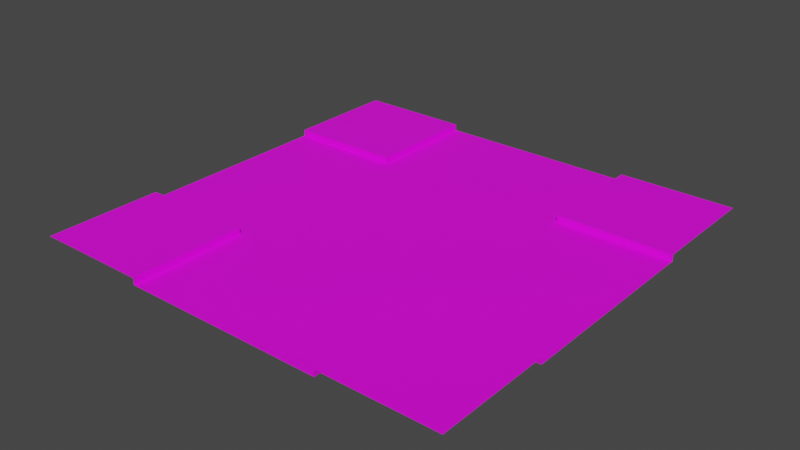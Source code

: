 # Source: crossjunction.blend  (saved by Blender 3.4.6; exported with 4.5.12 LTS)
import bpy
from mathutils import Matrix  # noqa: F401  (used for matrix-valued properties, if any)

bpy.ops.wm.read_factory_settings(use_empty=True)
scene = bpy.context.scene
scene.name = 'Scene'

# ---- collections
col_collection = bpy.data.collections.new('Collection'); scene.collection.children.link(col_collection)

# ---- images (referenced by path relative to the original .blend; pixels are not part of the script)
import os
ASSET_DIR = os.environ.get("B2B_ASSET_DIR", "")  # directory of the original .blend (textures are referenced by path, not embedded)
HERE = os.path.dirname(os.path.abspath(__file__))  # packed textures are extracted next to this script under _unpacked/

def load_image(name, relpath, width, height, colorspace="sRGB"):
    """Load a texture the original file referenced (path relative to the .blend, or extracted next to this script)."""
    p = next((c for c in (os.path.join(HERE, relpath), os.path.join(ASSET_DIR, relpath)) if relpath and os.path.exists(c)), "")
    if p:
        img = bpy.data.images.load(p, check_existing=True)
        img.name = name
    else:  # same state as the original file: an image datablock whose file is absent (Cycles renders it pink)
        img = bpy.data.images.new(name, width, height)
        img.source = "FILE"
        img.filepath = "//" + (relpath or name)
    img.colorspace_settings.name = colorspace
    return img
img_cross_png = load_image('Cross.png', 'Cross.png', 1024, 1024, 'sRGB')

# ---- materials (node trees are filled in below, after node groups)
mat_material_001 = bpy.data.materials.new('Material.001')
mat_material_001.use_transparent_shadow = False

# ---- material node trees
mat_material_001.use_nodes = True; mat_material_001.node_tree.nodes.clear()
_N = mat_material_001.node_tree.nodes; _L = mat_material_001.node_tree.links
n0 = _N.new('ShaderNodeBsdfPrincipled'); n0.name = 'Principled BSDF'; n0.location = (10, 300)
n0.distribution = 'GGX'
n0.subsurface_method = 'RANDOM_WALK_SKIN'
n0.inputs[3].default_value = 1.45
n0.inputs[27].default_value = (0.0, 0.0, 0.0, 1.0)
n0.inputs[28].default_value = 1.0
n1 = _N.new('ShaderNodeOutputMaterial'); n1.name = 'Material Output'; n1.location = (300, 300)
n2 = _N.new('ShaderNodeTexImage'); n2.name = 'Image Texture'; n2.location = (-368, 223)
n2.image = img_cross_png
_L.new(n0.outputs[0], n1.inputs[0])
_L.new(n2.outputs[0], n0.inputs[0])
n1.is_active_output = True

# ---- world
world_world = bpy.data.worlds.new('World'); scene.world = world_world
world_world.use_nodes = True; world_world.node_tree.nodes.clear()
_N = world_world.node_tree.nodes; _L = world_world.node_tree.links
n0 = _N.new('ShaderNodeOutputWorld'); n0.name = 'World Output'; n0.location = (300, 300)
n1 = _N.new('ShaderNodeBackground'); n1.name = 'Background'; n1.location = (10, 300)
n1.inputs[0].default_value = (0.05088, 0.05088, 0.05088, 1.0)
_L.new(n1.outputs[0], n0.inputs[0])
n0.is_active_output = True
world_world.color = (0.05088, 0.05088, 0.05088)
world_world.use_sun_shadow = False
world_world.sun_shadow_jitter_overblur = 0.0

# ---- meshes
me_plane = bpy.data.meshes.new('Plane')
me_plane.from_pydata([(-1.0, -1.0, 0.0), (1.0, -1.0, 0.0), (-1.0, 1.0, 0.0), (1.0, 1.0, 0.0), (-1.0, 0.4652, 0.0), (-1.0, -0.4612, 0.0), (-0.4698, -1.0, 0.0), (0.466, -1.0, 0.0), (1.0, -0.4612, 0.0), (1.0, 0.4652, 0.0), (0.466, 1.0, 0.0), (-0.4698, 1.0, 0.0), (-0.4698, -0.4612, 0.0), (-0.4698, 0.4652, 0.0), (0.466, -0.4612, 0.0), (0.466, 0.4652, 0.0), (-1.0, 0.4652, -0.03), (-1.0, 0.0, -0.03), (-1.0, -0.4612, -0.03), (-0.4698, -1.0, -0.03), (0.0, -1.0, -0.03), (0.466, -1.0, -0.03), (1.0, -0.4612, -0.03), (1.0, 0.0, -0.03), (1.0, 0.4652, -0.03), (0.466, 1.0, -0.03), (0.0, 1.0, -0.03), (-0.4698, 1.0, -0.03), (-0.4698, 0.4652, -0.03), (-0.4698, -0.4612, -0.03), (-0.4698, 0.0, -0.03), (0.0, 0.4652, -0.03), (0.0, -0.4612, -0.03), (0.0, 0.0, -0.03), (0.466, 0.4652, -0.03), (0.466, -0.4612, -0.03), (0.466, 0.0, -0.03)], [], [(15, 9, 3, 10), (4, 13, 11, 2), (5, 12, 29, 18), (0, 6, 12, 5), (7, 14, 35, 21), (12, 6, 19, 29), (9, 15, 34, 24), (15, 10, 25, 34), (7, 1, 8, 14), (11, 13, 28, 27), (28, 31, 26, 27), (31, 34, 25, 26), (18, 29, 30, 17), (17, 30, 28, 16), (19, 20, 32, 29), (29, 32, 33, 30), (30, 33, 31, 28), (20, 21, 35, 32), (32, 35, 36, 33), (33, 36, 34, 31), (35, 22, 23, 36), (36, 23, 24, 34), (14, 8, 22, 35), (13, 4, 16, 28)])
_uv = me_plane.uv_layers.new(name='UVMap')
_uv.uv.foreach_set('vector', [0.733, 0.7326, 1.0, 0.7326, 1.0, 1.0, 0.733, 1.0, 0.0, 0.7326, 0.2651, 0.7326, 0.2651, 1.0, 0.0, 1.0, 0.0, 0.2694, 0.2651, 0.2694, 0.2651, 0.2694, 0.0, 0.2694, 0.0, 0.0, 0.2651, 0.0, 0.2651, 0.2694, 0.0, 0.2694, 0.733, 0.0, 0.733, 0.2694, 0.733, 0.2694, 0.733, 0.0, 0.2651, 0.2694, 0.2651, 0.0, 0.2651, 0.0, 0.2651, 0.2694, 1.0, 0.7326, 0.733, 0.7326, 0.733, 0.7326, 1.0, 0.7326, 0.733, 0.7326, 0.733, 1.0, 0.733, 1.0, 0.733, 0.7326, 0.733, 0.0, 1.0, 0.0, 1.0, 0.2694, 0.733, 0.2694, 0.2651, 1.0, 0.2651, 0.7326, 0.2651, 0.7326, 0.2651, 1.0, 0.2651, 0.7326, 0.5, 0.7326, 0.5, 1.0, 0.2651, 1.0, 0.5, 0.7326, 0.733, 0.7326, 0.733, 1.0, 0.5, 1.0, 0.0, 0.2694, 0.2651, 0.2694, 0.2651, 0.5, 0.0, 0.5, 0.0, 0.5, 0.2651, 0.5, 0.2651, 0.7326, 0.0, 0.7326, 0.2651, 0.0, 0.5, 0.0, 0.5, 0.2694, 0.2651, 0.2694, 0.2651, 0.2694, 0.5, 0.2694, 0.5, 0.5, 0.2651, 0.5, 0.2651, 0.5, 0.5, 0.5, 0.5, 0.7326, 0.2651, 0.7326, 0.5, 0.0, 0.733, 0.0, 0.733, 0.2694, 0.5, 0.2694, 0.5, 0.2694, 0.733, 0.2694, 0.733, 0.5, 0.5, 0.5, 0.5, 0.5, 0.733, 0.5, 0.733, 0.7326, 0.5, 0.7326, 0.733, 0.2694, 1.0, 0.2694, 1.0, 0.5, 0.733, 0.5, 0.733, 0.5, 1.0, 0.5, 1.0, 0.7326, 0.733, 0.7326, 0.733, 0.2694, 1.0, 0.2694, 1.0, 0.2694, 0.733, 0.2694, 0.2651, 0.7326, 0.0, 0.7326, 0.0, 0.7326, 0.2651, 0.7326])
me_plane.materials.append(mat_material_001)
me_plane.update()

# ---- objects
ob_plane = bpy.data.objects.new('Plane', me_plane)

# ---- transforms, parenting, visibility, modifiers, constraints
ob_plane.location = (0.0, 0.0, 0.0)

# ---- collection membership
col_collection.objects.link(ob_plane)

# ---- scene / render settings (as saved in the file)
scene.frame_start = 1; scene.frame_end = 250; scene.frame_set(1)
scene.render.engine = 'BLENDER_EEVEE_NEXT'
scene.cycles.sampling_pattern = 'TABULATED_SOBOL'
scene.cycles.use_light_tree = False
scene.view_settings.view_transform = 'Filmic'
bpy.context.view_layer.update()

# ---- added for rendering (the .blend has no active camera and no usable light): camera, sun
cam_auto = bpy.data.cameras.new('AutoCamera')
cam_auto.lens = 50.0
cam_auto.sensor_width = 36.0
cam_auto.clip_end = 1000.0
ob_auto_camera = bpy.data.objects.new('AutoCamera', cam_auto)
scene.collection.objects.link(ob_auto_camera)
ob_auto_camera.location = (2.61708, -3.14049, 2.07866)
ob_auto_camera.rotation_euler = (1.09748, -7.21219e-08, 0.694738)
scene.camera = ob_auto_camera
light_auto_sun = bpy.data.lights.new('AutoSun', 'SUN')
light_auto_sun.energy = 3.0
light_auto_sun.angle = 0.0523599
ob_auto_sun = bpy.data.objects.new('AutoSun', light_auto_sun)
scene.collection.objects.link(ob_auto_sun)
ob_auto_sun.rotation_euler = (0.872665, 0.174533, 0.523599)
bpy.context.view_layer.update()
